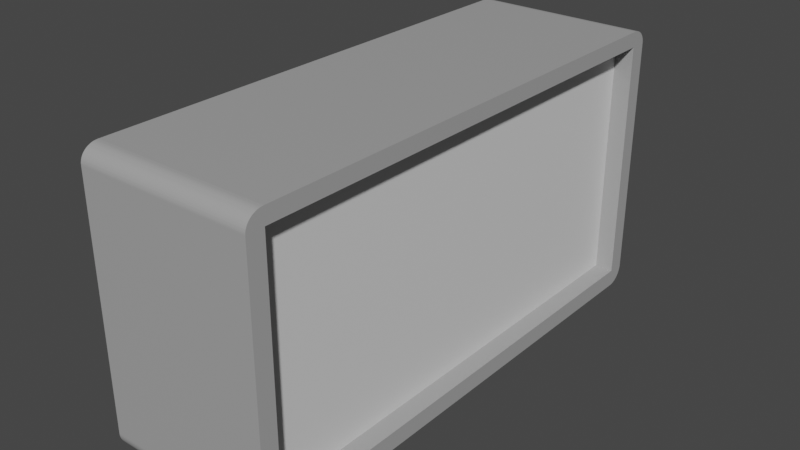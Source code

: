 # Source: timer.blend  (saved by Blender 2.81.16; exported with 4.5.12 LTS)
import bpy
from mathutils import Matrix  # noqa: F401  (used for matrix-valued properties, if any)

bpy.ops.wm.read_factory_settings(use_empty=True)
scene = bpy.context.scene
scene.name = 'Scene'

# ---- collections
col_collection = bpy.data.collections.new('Collection'); scene.collection.children.link(col_collection)

# ---- materials (node trees are filled in below, after node groups)
mat_black = bpy.data.materials.new('Black')
mat_black.use_transparent_shadow = False
mat_grey = bpy.data.materials.new('grey')
mat_grey.use_transparent_shadow = False
mat_lightgrey = bpy.data.materials.new('lightGrey')
mat_lightgrey.use_transparent_shadow = False

# ---- material node trees
mat_black.use_nodes = True; mat_black.node_tree.nodes.clear()
_N = mat_black.node_tree.nodes; _L = mat_black.node_tree.links
n0 = _N.new('ShaderNodeOutputMaterial'); n0.name = 'Material Output'; n0.location = (300, 300)
n1 = _N.new('ShaderNodeBsdfPrincipled'); n1.name = 'Principled BSDF'; n1.location = (10, 300)
n1.distribution = 'GGX'
n1.subsurface_method = 'BURLEY'
n1.inputs[0].default_value = (0.0, 0.0, 0.0, 1.0)
n1.inputs[3].default_value = 1.45
n1.inputs[27].default_value = (0.0, 0.0, 0.0, 1.0)
n1.inputs[28].default_value = 1.0
_L.new(n1.outputs[0], n0.inputs[0])
n0.is_active_output = True
mat_grey.use_nodes = True; mat_grey.node_tree.nodes.clear()
_N = mat_grey.node_tree.nodes; _L = mat_grey.node_tree.links
n0 = _N.new('ShaderNodeOutputMaterial'); n0.name = 'Material Output'; n0.location = (300, 300)
n1 = _N.new('ShaderNodeBsdfPrincipled'); n1.name = 'Principled BSDF'; n1.location = (10, 300)
n1.distribution = 'GGX'
n1.subsurface_method = 'BURLEY'
n1.inputs[0].default_value = (0.3757, 0.3757, 0.3757, 1.0)
n1.inputs[3].default_value = 1.45
n1.inputs[27].default_value = (0.0, 0.0, 0.0, 1.0)
n1.inputs[28].default_value = 1.0
_L.new(n1.outputs[0], n0.inputs[0])
n0.is_active_output = True
mat_lightgrey.use_nodes = True; mat_lightgrey.node_tree.nodes.clear()
_N = mat_lightgrey.node_tree.nodes; _L = mat_lightgrey.node_tree.links
n0 = _N.new('ShaderNodeOutputMaterial'); n0.name = 'Material Output'; n0.location = (300, 300)
n1 = _N.new('ShaderNodeBsdfPrincipled'); n1.name = 'Principled BSDF'; n1.location = (10, 300)
n1.distribution = 'GGX'
n1.subsurface_method = 'BURLEY'
n1.inputs[0].default_value = (0.723, 0.723, 0.723, 1.0)
n1.inputs[3].default_value = 1.45
n1.inputs[27].default_value = (0.0, 0.0, 0.0, 1.0)
n1.inputs[28].default_value = 1.0
_L.new(n1.outputs[0], n0.inputs[0])
n0.is_active_output = True

# ---- world
world_world = bpy.data.worlds.new('World'); scene.world = world_world
world_world.use_nodes = True; world_world.node_tree.nodes.clear()
_N = world_world.node_tree.nodes; _L = world_world.node_tree.links
n0 = _N.new('ShaderNodeOutputWorld'); n0.name = 'World Output'; n0.location = (300, 300)
n1 = _N.new('ShaderNodeBackground'); n1.name = 'Background'; n1.location = (10, 300)
n1.inputs[0].default_value = (0.05088, 0.05088, 0.05088, 1.0)
_L.new(n1.outputs[0], n0.inputs[0])
n0.is_active_output = True
world_world.color = (0.05088, 0.05088, 0.05088)
world_world.use_sun_shadow = False
world_world.sun_shadow_jitter_overblur = 0.0

# ---- meshes
me_cube_001 = bpy.data.meshes.new('Cube.001')
me_cube_001.from_pydata([(-1.0, -1.0, 1.0), (-1.0, 1.0, -1.0), (-1.0, 1.0, 1.0), (1.0, -1.0, 1.0), (1.0, 1.0, -1.0), (-1.0, 4.961, 1.0), (1.0, 4.961, 1.0), (-1.0, 1.0, 2.172), (1.0, 1.0, 2.172), (1.0, 4.763, 1.0), (-1.0, 4.763, 1.0), (-1.0, 4.763, -1.0), (1.0, 4.763, -1.0), (1.0, 4.763, 2.172), (-1.0, 4.763, 2.172), (-1.0, -0.8, -1.0), (-1.0, -0.8, 1.0), (1.0, -0.8, -1.0), (1.0, -0.8, 1.0), (-1.0, -0.8, 2.172), (1.0, -0.8, 2.172), (-1.0, -1.0, -0.8), (-1.0, 1.0, -0.8), (1.0, 1.0, -0.8), (1.0, -1.0, -0.8), (-1.0, 4.961, -0.8), (1.0, 4.961, -0.8), (1.0, 4.763, -0.8), (-1.0, 4.763, -0.8), (1.0, -0.8, -0.8), (-1.0, -0.8, -0.8), (1.0, 4.961, 1.996), (1.0, 1.0, 1.996), (-1.0, 4.961, 1.996), (1.0, -1.0, 1.996), (-1.0, 1.0, 1.996), (-1.0, -1.0, 1.996), (-1.0, 4.763, 1.996), (1.0, 4.763, 1.996), (-1.0, -0.8, 1.996), (1.0, -0.8, 1.996), (0.7866, 1.0, 1.0), (0.7866, 4.763, 1.0), (0.7866, -0.8, 1.0), (0.7866, 1.0, -0.8), (0.7866, 4.763, -0.8), (0.7866, -0.8, -0.8), (0.7866, 1.0, 1.996), (0.7866, 4.763, 1.996), (0.7866, -0.8, 1.996), (-1.0, -0.8, -1.0), (-1.0, -1.0, -0.8), (-1.0, -0.8143, -0.9995), (-1.0, -0.8285, -0.998), (-1.0, -0.8425, -0.9954), (-1.0, -0.8563, -0.9919), (-1.0, -0.8699, -0.9874), (-1.0, -0.8831, -0.9819), (-1.0, -0.8958, -0.9755), (-1.0, -0.9081, -0.9683), (-1.0, -0.9199, -0.9601), (-1.0, -0.931, -0.9511), (-1.0, -0.9414, -0.9414), (-1.0, -0.9511, -0.931), (-1.0, -0.9601, -0.9199), (-1.0, -0.9683, -0.9081), (-1.0, -0.9755, -0.8958), (-1.0, -0.9819, -0.8831), (-1.0, -0.9874, -0.8699), (-1.0, -0.9919, -0.8563), (-1.0, -0.9954, -0.8425), (-1.0, -0.998, -0.8285), (-1.0, -0.9995, -0.8143), (1.0, -1.0, -0.8), (1.0, -0.8, -1.0), (1.0, -0.9995, -0.8143), (1.0, -0.998, -0.8285), (1.0, -0.9954, -0.8425), (1.0, -0.9919, -0.8563), (1.0, -0.9874, -0.8699), (1.0, -0.9819, -0.8831), (1.0, -0.9755, -0.8958), (1.0, -0.9683, -0.9081), (1.0, -0.9601, -0.9199), (1.0, -0.9511, -0.931), (1.0, -0.9414, -0.9414), (1.0, -0.931, -0.9511), (1.0, -0.9199, -0.9601), (1.0, -0.9081, -0.9683), (1.0, -0.8958, -0.9755), (1.0, -0.8831, -0.9819), (1.0, -0.8699, -0.9874), (1.0, -0.8563, -0.9919), (1.0, -0.8425, -0.9954), (1.0, -0.8285, -0.998), (1.0, -0.8143, -0.9995), (-1.0, 4.961, -0.8), (-1.0, 4.763, -1.0), (-1.0, 4.96, -0.8143), (-1.0, 4.959, -0.8285), (-1.0, 4.956, -0.8425), (-1.0, 4.953, -0.8563), (-1.0, 4.948, -0.8699), (-1.0, 4.943, -0.8831), (-1.0, 4.937, -0.8958), (-1.0, 4.929, -0.9081), (-1.0, 4.921, -0.9199), (-1.0, 4.912, -0.931), (-1.0, 4.903, -0.9414), (-1.0, 4.892, -0.9511), (-1.0, 4.881, -0.9601), (-1.0, 4.87, -0.9683), (-1.0, 4.858, -0.9755), (-1.0, 4.845, -0.9819), (-1.0, 4.832, -0.9874), (-1.0, 4.819, -0.9919), (-1.0, 4.805, -0.9954), (-1.0, 4.791, -0.998), (-1.0, 4.777, -0.9995), (1.0, 4.763, -1.0), (1.0, 4.961, -0.8), (1.0, 4.777, -0.9995), (1.0, 4.791, -0.998), (1.0, 4.805, -0.9954), (1.0, 4.819, -0.9919), (1.0, 4.832, -0.9874), (1.0, 4.845, -0.9819), (1.0, 4.858, -0.9755), (1.0, 4.87, -0.9683), (1.0, 4.881, -0.9601), (1.0, 4.892, -0.9511), (1.0, 4.903, -0.9414), (1.0, 4.912, -0.931), (1.0, 4.921, -0.9199), (1.0, 4.929, -0.9081), (1.0, 4.937, -0.8958), (1.0, 4.943, -0.8831), (1.0, 4.948, -0.8699), (1.0, 4.953, -0.8563), (1.0, 4.956, -0.8425), (1.0, 4.959, -0.8285), (1.0, 4.96, -0.8143), (-1.0, -1.0, 1.996), (-1.0, -0.8, 2.172), (-1.0, -0.9995, 2.009), (-1.0, -0.998, 2.021), (-1.0, -0.9954, 2.033), (-1.0, -0.9919, 2.046), (-1.0, -0.9874, 2.057), (-1.0, -0.9819, 2.069), (-1.0, -0.9755, 2.08), (-1.0, -0.9683, 2.091), (-1.0, -0.9601, 2.101), (-1.0, -0.9511, 2.111), (-1.0, -0.9414, 2.12), (-1.0, -0.931, 2.129), (-1.0, -0.9199, 2.137), (-1.0, -0.9081, 2.144), (-1.0, -0.8958, 2.15), (-1.0, -0.8831, 2.156), (-1.0, -0.8699, 2.161), (-1.0, -0.8563, 2.165), (-1.0, -0.8425, 2.168), (-1.0, -0.8285, 2.17), (-1.0, -0.8143, 2.171), (1.0, -0.8, 2.172), (1.0, -1.0, 1.996), (1.0, -0.8143, 2.171), (1.0, -0.8285, 2.17), (1.0, -0.8425, 2.168), (1.0, -0.8563, 2.165), (1.0, -0.8699, 2.161), (1.0, -0.8831, 2.156), (1.0, -0.8958, 2.15), (1.0, -0.9081, 2.144), (1.0, -0.9199, 2.137), (1.0, -0.931, 2.129), (1.0, -0.9414, 2.12), (1.0, -0.9511, 2.111), (1.0, -0.9601, 2.101), (1.0, -0.9683, 2.091), (1.0, -0.9755, 2.08), (1.0, -0.9819, 2.069), (1.0, -0.9874, 2.057), (1.0, -0.9919, 2.046), (1.0, -0.9954, 2.033), (1.0, -0.998, 2.021), (1.0, -0.9995, 2.009), (-1.0, 4.763, 2.172), (-1.0, 4.961, 1.996), (-1.0, 4.777, 2.171), (-1.0, 4.791, 2.17), (-1.0, 4.805, 2.168), (-1.0, 4.819, 2.165), (-1.0, 4.832, 2.161), (-1.0, 4.845, 2.156), (-1.0, 4.858, 2.15), (-1.0, 4.87, 2.144), (-1.0, 4.881, 2.137), (-1.0, 4.892, 2.129), (-1.0, 4.903, 2.12), (-1.0, 4.912, 2.111), (-1.0, 4.921, 2.101), (-1.0, 4.929, 2.091), (-1.0, 4.937, 2.08), (-1.0, 4.943, 2.069), (-1.0, 4.948, 2.057), (-1.0, 4.953, 2.046), (-1.0, 4.956, 2.033), (-1.0, 4.959, 2.021), (-1.0, 4.96, 2.009), (1.0, 4.961, 1.996), (1.0, 4.763, 2.172), (1.0, 4.96, 2.009), (1.0, 4.959, 2.021), (1.0, 4.956, 2.033), (1.0, 4.953, 2.046), (1.0, 4.948, 2.057), (1.0, 4.943, 2.069), (1.0, 4.937, 2.08), (1.0, 4.929, 2.091), (1.0, 4.921, 2.101), (1.0, 4.912, 2.111), (1.0, 4.903, 2.12), (1.0, 4.892, 2.129), (1.0, 4.881, 2.137), (1.0, 4.87, 2.144), (1.0, 4.858, 2.15), (1.0, 4.845, 2.156), (1.0, 4.832, 2.161), (1.0, 4.819, 2.165), (1.0, 4.805, 2.168), (1.0, 4.791, 2.17), (1.0, 4.777, 2.171)], [], [(30, 16, 2, 22), (33, 37, 14, 188, 190, 191, 192, 193, 194, 195, 196, 197, 198, 199, 200, 201, 202, 203, 204, 205, 206, 207, 208, 209, 210, 189), (29, 18, 3, 24), (24, 3, 0, 21), (73, 24, 21, 51), (25, 5, 6, 26), (28, 10, 5, 25), (36, 34, 166, 142), (11, 28, 25, 96, 98, 99, 100, 101, 102, 103, 104, 105, 106, 107, 108, 109, 110, 111, 112, 113, 114, 115, 116, 117, 118, 97), (31, 33, 189, 211), (34, 40, 20, 165, 167, 168, 169, 170, 171, 172, 173, 174, 175, 176, 177, 178, 179, 180, 181, 182, 183, 184, 185, 186, 187, 166), (40, 32, 8, 20), (37, 35, 7, 14), (20, 19, 143, 165), (39, 36, 142, 144, 145, 146, 147, 148, 149, 150, 151, 152, 153, 154, 155, 156, 157, 158, 159, 160, 161, 162, 163, 164, 143, 19), (38, 31, 211, 213, 214, 215, 216, 217, 218, 219, 220, 221, 222, 223, 224, 225, 226, 227, 228, 229, 230, 231, 232, 233, 212, 13), (7, 8, 13, 14), (4, 1, 11, 12), (23, 4, 12, 27), (22, 2, 10, 28), (32, 38, 13, 8), (35, 39, 19, 7), (14, 13, 212, 188), (8, 7, 19, 20), (1, 4, 17, 15), (40, 18, 43, 49), (21, 0, 16, 30), (15, 17, 74, 50), (4, 23, 29, 17), (1, 22, 28, 11), (29, 23, 44, 46), (9, 27, 26, 6), (27, 12, 119, 121, 122, 123, 124, 125, 126, 127, 128, 129, 130, 131, 132, 133, 134, 135, 136, 137, 138, 139, 140, 141, 120, 26), (12, 11, 97, 119), (17, 29, 24, 73, 75, 76, 77, 78, 79, 80, 81, 82, 83, 84, 85, 86, 87, 88, 89, 90, 91, 92, 93, 94, 95, 74), (96, 25, 26, 120), (15, 30, 22, 1), (3, 18, 40, 34), (2, 16, 39, 35), (23, 27, 45, 44), (5, 10, 37, 33), (0, 3, 34, 36), (16, 0, 36, 39), (10, 2, 35, 37), (32, 40, 49, 47), (9, 6, 31, 38), (6, 5, 33, 31), (44, 41, 43, 46), (41, 44, 45, 42), (41, 42, 48, 47), (43, 41, 47, 49), (27, 9, 42, 45), (9, 38, 48, 42), (38, 32, 47, 48), (18, 29, 46, 43), (50, 74, 95, 52), (52, 95, 94, 53), (53, 94, 93, 54), (54, 93, 92, 55), (55, 92, 91, 56), (56, 91, 90, 57), (57, 90, 89, 58), (58, 89, 88, 59), (59, 88, 87, 60), (60, 87, 86, 61), (61, 86, 85, 62), (62, 85, 84, 63), (63, 84, 83, 64), (64, 83, 82, 65), (65, 82, 81, 66), (66, 81, 80, 67), (67, 80, 79, 68), (68, 79, 78, 69), (69, 78, 77, 70), (70, 77, 76, 71), (71, 76, 75, 72), (72, 75, 73, 51), (119, 97, 118, 121), (121, 118, 117, 122), (122, 117, 116, 123), (123, 116, 115, 124), (124, 115, 114, 125), (125, 114, 113, 126), (126, 113, 112, 127), (127, 112, 111, 128), (128, 111, 110, 129), (129, 110, 109, 130), (130, 109, 108, 131), (131, 108, 107, 132), (132, 107, 106, 133), (133, 106, 105, 134), (134, 105, 104, 135), (135, 104, 103, 136), (136, 103, 102, 137), (137, 102, 101, 138), (138, 101, 100, 139), (139, 100, 99, 140), (140, 99, 98, 141), (141, 98, 96, 120), (165, 143, 164, 167), (167, 164, 163, 168), (168, 163, 162, 169), (169, 162, 161, 170), (170, 161, 160, 171), (171, 160, 159, 172), (172, 159, 158, 173), (173, 158, 157, 174), (174, 157, 156, 175), (175, 156, 155, 176), (176, 155, 154, 177), (177, 154, 153, 178), (178, 153, 152, 179), (179, 152, 151, 180), (180, 151, 150, 181), (181, 150, 149, 182), (182, 149, 148, 183), (183, 148, 147, 184), (184, 147, 146, 185), (185, 146, 145, 186), (186, 145, 144, 187), (187, 144, 142, 166), (188, 212, 233, 190), (190, 233, 232, 191), (191, 232, 231, 192), (192, 231, 230, 193), (193, 230, 229, 194), (194, 229, 228, 195), (195, 228, 227, 196), (196, 227, 226, 197), (197, 226, 225, 198), (198, 225, 224, 199), (199, 224, 223, 200), (200, 223, 222, 201), (201, 222, 221, 202), (202, 221, 220, 203), (203, 220, 219, 204), (204, 219, 218, 205), (205, 218, 217, 206), (206, 217, 216, 207), (207, 216, 215, 208), (208, 215, 214, 209), (209, 214, 213, 210), (210, 213, 211, 189), (50, 52, 53, 54, 55, 56, 57, 58, 59, 60, 61, 62, 63, 64, 65, 66, 67, 68, 69, 70, 71, 72, 51, 21, 30, 15)])
me_cube_001.polygons.foreach_set('material_index', [1, 1, 1, 1, 1, 1, 1, 1, 1, 1, 1, 1, 1, 1, 1, 1, 1, 1, 1, 1, 1, 1, 1, 1, 1, 1, 1, 1, 1, 1, 1, 1, 1, 1, 1, 1, 1, 1, 1, 1, 1, 1, 1, 1, 1, 1, 1, 2, 2, 2, 2, 1, 1, 1, 1, 1, 1, 1, 1, 1, 1, 1, 1, 1, 1, 1, 1, 1, 1, 1, 1, 1, 1, 1, 1, 1, 1, 1, 1, 1, 1, 1, 1, 1, 1, 1, 1, 1, 1, 1, 1, 1, 1, 1, 1, 1, 1, 1, 1, 1, 1, 1, 1, 1, 1, 1, 1, 1, 1, 1, 1, 1, 1, 1, 1, 1, 1, 1, 1, 1, 1, 1, 1, 1, 1, 1, 1, 1, 1, 1, 1, 1, 1, 1, 1, 1, 1, 1, 1, 1, 1, 1, 1, 1])
_uv = me_cube_001.uv_layers.new(name='UVMap')
_uv.uv.foreach_set('vector', [0.4, 0.025, 0.625, 0.025, 0.625, 0.25, 0.4, 0.25, 0.625, 0.25, 0.625, 0.25, 0.625, 0.25, 0.625, 0.25, 0.625, 0.25, 0.625, 0.25, 0.625, 0.25, 0.625, 0.25, 0.625, 0.25, 0.625, 0.25, 0.625, 0.25, 0.625, 0.25, 0.625, 0.25, 0.625, 0.25, 0.625, 0.25, 0.625, 0.25, 0.625, 0.25, 0.625, 0.25, 0.625, 0.25, 0.625, 0.25, 0.625, 0.25, 0.625, 0.25, 0.625, 0.25, 0.625, 0.25, 0.625, 0.25, 0.625, 0.25, 0.4, 0.725, 0.625, 0.725, 0.625, 0.75, 0.4, 0.75, 0.4, 0.75, 0.625, 0.75, 0.625, 1.0, 0.4, 1.0, 0.4, 0.75, 0.4, 0.75, 0.4, 1.0, 0.4, 1.0, 0.4, 0.25, 0.625, 0.25, 0.625, 0.5, 0.4, 0.5, 0.4, 0.25, 0.625, 0.25, 0.625, 0.25, 0.4, 0.25, 0.625, 1.0, 0.625, 0.75, 0.625, 0.75, 0.625, 1.0, 0.375, 0.25, 0.4, 0.25, 0.4, 0.25, 0.4, 0.25, 0.3982, 0.25, 0.3964, 0.25, 0.3947, 0.25, 0.393, 0.25, 0.3913, 0.25, 0.3896, 0.25, 0.388, 0.25, 0.3865, 0.25, 0.385, 0.25, 0.3836, 0.25, 0.3823, 0.25, 0.3811, 0.25, 0.38, 0.25, 0.379, 0.25, 0.3781, 0.25, 0.3773, 0.25, 0.3766, 0.25, 0.376, 0.25, 0.3756, 0.25, 0.3753, 0.25, 0.3751, 0.25, 0.375, 0.25, 0.625, 0.5, 0.625, 0.25, 0.625, 0.25, 0.625, 0.5, 0.625, 0.75, 0.625, 0.725, 0.625, 0.725, 0.625, 0.725, 0.625, 0.7268, 0.625, 0.7286, 0.625, 0.7303, 0.625, 0.732, 0.625, 0.7337, 0.625, 0.7354, 0.625, 0.737, 0.625, 0.7385, 0.625, 0.74, 0.625, 0.7414, 0.625, 0.7427, 0.625, 0.7439, 0.625, 0.745, 0.625, 0.746, 0.625, 0.7469, 0.625, 0.7477, 0.625, 0.7484, 0.625, 0.749, 0.625, 0.7494, 0.625, 0.7497, 0.625, 0.7499, 0.625, 0.75, 0.625, 0.725, 0.625, 0.5, 0.625, 0.5, 0.625, 0.725, 0.625, 0.25, 0.625, 0.25, 0.625, 0.25, 0.625, 0.25, 0.625, 0.725, 0.875, 0.725, 0.875, 0.725, 0.625, 0.725, 0.625, 0.025, 0.625, 0.0, 0.625, 0.0, 0.625, 6.37e-05, 0.625, 0.0002545, 0.625, 0.0005713, 0.625, 0.001013, 0.625, 0.001576, 0.625, 0.002259, 0.625, 0.003058, 0.625, 0.003969, 0.625, 0.004986, 0.625, 0.006106, 0.625, 0.007322, 0.625, 0.008628, 0.625, 0.01002, 0.625, 0.01148, 0.625, 0.01302, 0.625, 0.01461, 0.625, 0.01626, 0.625, 0.01796, 0.625, 0.01969, 0.625, 0.02144, 0.625, 0.02322, 0.625, 0.025, 0.625, 0.025, 0.625, 0.5, 0.625, 0.5, 0.625, 0.5, 0.625, 0.5, 0.625, 0.5, 0.625, 0.5, 0.625, 0.5, 0.625, 0.5, 0.625, 0.5, 0.625, 0.5, 0.625, 0.5, 0.625, 0.5, 0.625, 0.5, 0.625, 0.5, 0.625, 0.5, 0.625, 0.5, 0.625, 0.5, 0.625, 0.5, 0.625, 0.5, 0.625, 0.5, 0.625, 0.5, 0.625, 0.5, 0.625, 0.5, 0.625, 0.5, 0.625, 0.5, 0.625, 0.5, 0.875, 0.5, 0.625, 0.5, 0.625, 0.5, 0.875, 0.5, 0.375, 0.5, 0.125, 0.5, 0.125, 0.5, 0.375, 0.5, 0.4, 0.5, 0.375, 0.5, 0.375, 0.5, 0.4, 0.5, 0.4, 0.25, 0.625, 0.25, 0.625, 0.25, 0.4, 0.25, 0.625, 0.5, 0.625, 0.5, 0.625, 0.5, 0.625, 0.5, 0.625, 0.25, 0.625, 0.025, 0.625, 0.025, 0.625, 0.25, 0.875, 0.5, 0.625, 0.5, 0.625, 0.5, 0.875, 0.5, 0.625, 0.5, 0.875, 0.5, 0.875, 0.725, 0.625, 0.725, 0.125, 0.5, 0.375, 0.5, 0.375, 0.725, 0.125, 0.725, 0.625, 0.725, 0.625, 0.725, 0.625, 0.725, 0.625, 0.725, 0.4, 0.0, 0.625, 0.0, 0.625, 0.025, 0.4, 0.025, 0.125, 0.725, 0.375, 0.725, 0.375, 0.725, 0.125, 0.725, 0.375, 0.5, 0.4, 0.5, 0.4, 0.725, 0.375, 0.725, 0.375, 0.25, 0.4, 0.25, 0.4, 0.25, 0.375, 0.25, 0.4, 0.725, 0.4, 0.5, 0.4, 0.5, 0.4, 0.725, 0.625, 0.5, 0.4, 0.5, 0.4, 0.5, 0.625, 0.5, 0.4, 0.5, 0.375, 0.5, 0.375, 0.5, 0.3751, 0.5, 0.3753, 0.5, 0.3756, 0.5, 0.376, 0.5, 0.3766, 0.5, 0.3773, 0.5, 0.3781, 0.5, 0.379, 0.5, 0.38, 0.5, 0.3811, 0.5, 0.3823, 0.5, 0.3836, 0.5, 0.385, 0.5, 0.3865, 0.5, 0.388, 0.5, 0.3896, 0.5, 0.3913, 0.5, 0.393, 0.5, 0.3947, 0.5, 0.3964, 0.5, 0.3982, 0.5, 0.4, 0.5, 0.4, 0.5, 0.375, 0.5, 0.125, 0.5, 0.125, 0.5, 0.375, 0.5, 0.375, 0.725, 0.4, 0.725, 0.4, 0.75, 0.4, 0.75, 0.3982, 0.7499, 0.3964, 0.7497, 0.3947, 0.7494, 0.393, 0.749, 0.3913, 0.7484, 0.3896, 0.7477, 0.388, 0.7469, 0.3865, 0.746, 0.385, 0.745, 0.3836, 0.7439, 0.3823, 0.7427, 0.3811, 0.7414, 0.38, 0.74, 0.379, 0.7385, 0.3781, 0.737, 0.3773, 0.7354, 0.3766, 0.7337, 0.376, 0.732, 0.3756, 0.7303, 0.3753, 0.7286, 0.3751, 0.7268, 0.375, 0.725, 0.4, 0.25, 0.4, 0.25, 0.4, 0.5, 0.4, 0.5, 0.375, 0.025, 0.4, 0.025, 0.4, 0.25, 0.375, 0.25, 0.625, 0.75, 0.625, 0.725, 0.625, 0.725, 0.625, 0.75, 0.625, 0.25, 0.625, 0.025, 0.625, 0.025, 0.625, 0.25, 0.4, 0.5, 0.4, 0.5, 0.4, 0.5, 0.4, 0.5, 0.625, 0.25, 0.625, 0.25, 0.625, 0.25, 0.625, 0.25, 0.625, 1.0, 0.625, 0.75, 0.625, 0.75, 0.625, 1.0, 0.625, 0.025, 0.625, 0.0, 0.625, 0.0, 0.625, 0.025, 0.625, 0.25, 0.625, 0.25, 0.625, 0.25, 0.625, 0.25, 0.625, 0.5, 0.625, 0.725, 0.625, 0.725, 0.625, 0.5, 0.625, 0.5, 0.625, 0.5, 0.625, 0.5, 0.625, 0.5, 0.625, 0.5, 0.625, 0.25, 0.625, 0.25, 0.625, 0.5, 0.4, 0.5, 0.625, 0.5, 0.625, 0.725, 0.4, 0.725, 0.625, 0.5, 0.4, 0.5, 0.4, 0.5, 0.625, 0.5, 0.625, 0.5, 0.625, 0.5, 0.625, 0.5, 0.625, 0.5, 0.625, 0.725, 0.625, 0.5, 0.625, 0.5, 0.625, 0.725, 0.4, 0.5, 0.625, 0.5, 0.625, 0.5, 0.4, 0.5, 0.625, 0.5, 0.625, 0.5, 0.625, 0.5, 0.625, 0.5, 0.625, 0.5, 0.625, 0.5, 0.625, 0.5, 0.625, 0.5, 0.625, 0.725, 0.4, 0.725, 0.4, 0.725, 0.625, 0.725, 0.125, 0.725, 0.375, 0.725, 0.375, 0.7268, 0.125, 0.7268, 0.125, 0.7268, 0.375, 0.7268, 0.375, 0.7286, 0.125, 0.7286, 0.125, 0.7286, 0.375, 0.7286, 0.375, 0.7303, 0.125, 0.7303, 0.125, 0.7303, 0.375, 0.7303, 0.375, 0.732, 0.125, 0.732, 0.125, 0.732, 0.375, 0.732, 0.375, 0.7337, 0.125, 0.7337, 0.125, 0.7337, 0.375, 0.7337, 0.375, 0.7354, 0.125, 0.7354, 0.125, 0.7354, 0.375, 0.7354, 0.375, 0.737, 0.125, 0.737, 0.125, 0.737, 0.375, 0.737, 0.375, 0.7385, 0.125, 0.7385, 0.125, 0.7385, 0.375, 0.7385, 0.375, 0.74, 0.125, 0.74, 0.125, 0.74, 0.375, 0.74, 0.375, 0.7414, 0.125, 0.7414, 0.125, 0.7414, 0.375, 0.7414, 0.375, 0.75, 0.125, 0.75, 0.375, 1.0, 0.375, 0.75, 0.3836, 0.75, 0.3836, 1.0, 0.3836, 1.0, 0.3836, 0.75, 0.385, 0.75, 0.385, 1.0, 0.385, 1.0, 0.385, 0.75, 0.3865, 0.75, 0.3865, 1.0, 0.3865, 1.0, 0.3865, 0.75, 0.388, 0.75, 0.388, 1.0, 0.388, 1.0, 0.388, 0.75, 0.3896, 0.75, 0.3896, 1.0, 0.3896, 1.0, 0.3896, 0.75, 0.3913, 0.75, 0.3913, 1.0, 0.3913, 1.0, 0.3913, 0.75, 0.393, 0.75, 0.393, 1.0, 0.393, 1.0, 0.393, 0.75, 0.3947, 0.75, 0.3947, 1.0, 0.3947, 1.0, 0.3947, 0.75, 0.3964, 0.75, 0.3964, 1.0, 0.3964, 1.0, 0.3964, 0.75, 0.3982, 0.75, 0.3982, 1.0, 0.3982, 1.0, 0.3982, 0.75, 0.4, 0.75, 0.4, 1.0, 0.375, 0.5, 0.125, 0.5, 0.125, 0.5, 0.375, 0.5, 0.375, 0.5, 0.125, 0.5, 0.125, 0.5, 0.375, 0.5, 0.375, 0.5, 0.125, 0.5, 0.125, 0.5, 0.375, 0.5, 0.375, 0.5, 0.125, 0.5, 0.125, 0.5, 0.375, 0.5, 0.375, 0.5, 0.125, 0.5, 0.125, 0.5, 0.375, 0.5, 0.375, 0.5, 0.125, 0.5, 0.125, 0.5, 0.375, 0.5, 0.375, 0.5, 0.125, 0.5, 0.125, 0.5, 0.375, 0.5, 0.375, 0.5, 0.125, 0.5, 0.125, 0.5, 0.375, 0.5, 0.375, 0.5, 0.125, 0.5, 0.125, 0.5, 0.375, 0.5, 0.375, 0.5, 0.125, 0.5, 0.125, 0.5, 0.375, 0.5, 0.375, 0.5, 0.125, 0.5, 0.125, 0.5, 0.375, 0.5, 0.375, 0.5, 0.375, 0.25, 0.3836, 0.25, 0.3836, 0.5, 0.3836, 0.5, 0.3836, 0.25, 0.385, 0.25, 0.385, 0.5, 0.385, 0.5, 0.385, 0.25, 0.3865, 0.25, 0.3865, 0.5, 0.3865, 0.5, 0.3865, 0.25, 0.388, 0.25, 0.388, 0.5, 0.388, 0.5, 0.388, 0.25, 0.3896, 0.25, 0.3896, 0.5, 0.3896, 0.5, 0.3896, 0.25, 0.3913, 0.25, 0.3913, 0.5, 0.3913, 0.5, 0.3913, 0.25, 0.393, 0.25, 0.393, 0.5, 0.393, 0.5, 0.393, 0.25, 0.3947, 0.25, 0.3947, 0.5, 0.3947, 0.5, 0.3947, 0.25, 0.3964, 0.25, 0.3964, 0.5, 0.3964, 0.5, 0.3964, 0.25, 0.3982, 0.25, 0.3982, 0.5, 0.3982, 0.5, 0.3982, 0.25, 0.4, 0.25, 0.4, 0.5, 0.625, 0.725, 0.875, 0.725, 0.875, 0.7268, 0.625, 0.7268, 0.625, 0.7268, 0.875, 0.7268, 0.875, 0.7286, 0.625, 0.7286, 0.625, 0.7286, 0.875, 0.7286, 0.875, 0.7303, 0.625, 0.7303, 0.625, 0.7303, 0.875, 0.7303, 0.875, 0.732, 0.625, 0.732, 0.625, 0.732, 0.875, 0.732, 0.875, 0.7337, 0.625, 0.7337, 0.625, 0.7337, 0.875, 0.7337, 0.875, 0.7354, 0.625, 0.7354, 0.625, 0.7354, 0.875, 0.7354, 0.875, 0.737, 0.625, 0.737, 0.625, 0.737, 0.875, 0.737, 0.875, 0.7385, 0.625, 0.7385, 0.625, 0.7385, 0.875, 0.7385, 0.875, 0.74, 0.625, 0.74, 0.625, 0.74, 0.875, 0.74, 0.875, 0.7414, 0.625, 0.7414, 0.625, 0.7414, 0.875, 0.7414, 0.875, 0.75, 0.625, 0.75, 0.625, 0.75, 0.625, 1.0, 0.625, 1.0, 0.625, 0.75, 0.625, 0.75, 0.625, 1.0, 0.625, 1.0, 0.625, 0.75, 0.625, 0.75, 0.625, 1.0, 0.625, 1.0, 0.625, 0.75, 0.625, 0.75, 0.625, 1.0, 0.625, 1.0, 0.625, 0.75, 0.625, 0.75, 0.625, 1.0, 0.625, 1.0, 0.625, 0.75, 0.625, 0.75, 0.625, 1.0, 0.625, 1.0, 0.625, 0.75, 0.625, 0.75, 0.625, 1.0, 0.625, 1.0, 0.625, 0.75, 0.625, 0.75, 0.625, 1.0, 0.625, 1.0, 0.625, 0.75, 0.625, 0.75, 0.625, 1.0, 0.625, 1.0, 0.625, 0.75, 0.625, 0.75, 0.625, 1.0, 0.625, 1.0, 0.625, 0.75, 0.625, 0.75, 0.625, 1.0, 0.625, 1.0, 0.625, 0.75, 0.875, 0.5, 0.625, 0.5, 0.625, 0.5, 0.875, 0.5, 0.875, 0.5, 0.625, 0.5, 0.625, 0.5, 0.875, 0.5, 0.875, 0.5, 0.625, 0.5, 0.625, 0.5, 0.875, 0.5, 0.875, 0.5, 0.625, 0.5, 0.625, 0.5, 0.875, 0.5, 0.875, 0.5, 0.625, 0.5, 0.625, 0.5, 0.875, 0.5, 0.875, 0.5, 0.625, 0.5, 0.625, 0.5, 0.875, 0.5, 0.875, 0.5, 0.625, 0.5, 0.625, 0.5, 0.875, 0.5, 0.875, 0.5, 0.625, 0.5, 0.625, 0.5, 0.875, 0.5, 0.875, 0.5, 0.625, 0.5, 0.625, 0.5, 0.875, 0.5, 0.875, 0.5, 0.625, 0.5, 0.625, 0.5, 0.875, 0.5, 0.875, 0.5, 0.625, 0.5, 0.625, 0.5, 0.875, 0.5, 0.625, 0.25, 0.625, 0.5, 0.625, 0.5, 0.625, 0.25, 0.625, 0.25, 0.625, 0.5, 0.625, 0.5, 0.625, 0.25, 0.625, 0.25, 0.625, 0.5, 0.625, 0.5, 0.625, 0.25, 0.625, 0.25, 0.625, 0.5, 0.625, 0.5, 0.625, 0.25, 0.625, 0.25, 0.625, 0.5, 0.625, 0.5, 0.625, 0.25, 0.625, 0.25, 0.625, 0.5, 0.625, 0.5, 0.625, 0.25, 0.625, 0.25, 0.625, 0.5, 0.625, 0.5, 0.625, 0.25, 0.625, 0.25, 0.625, 0.5, 0.625, 0.5, 0.625, 0.25, 0.625, 0.25, 0.625, 0.5, 0.625, 0.5, 0.625, 0.25, 0.625, 0.25, 0.625, 0.5, 0.625, 0.5, 0.625, 0.25, 0.625, 0.25, 0.625, 0.5, 0.625, 0.5, 0.625, 0.25, 0.375, 0.025, 0.3751, 0.02322, 0.3753, 0.02144, 0.3756, 0.01969, 0.376, 0.01796, 0.3766, 0.01626, 0.3773, 0.01461, 0.3781, 0.01302, 0.379, 0.01148, 0.38, 0.01002, 0.3811, 0.008628, 0.3823, 0.007322, 0.3836, 0.006106, 0.385, 0.004986, 0.3865, 0.003969, 0.388, 0.003058, 0.3896, 0.002259, 0.3913, 0.001576, 0.393, 0.001013, 0.3947, 0.0005713, 0.3964, 0.0002545, 0.3982, 6.37e-05, 0.4, 0.0, 0.4, 0.0, 0.4, 0.025, 0.375, 0.025])
me_cube_001.materials.append(mat_black)
me_cube_001.materials.append(mat_grey)
me_cube_001.materials.append(mat_lightgrey)
me_cube_001.use_remesh_fix_poles = True
me_cube_001.use_remesh_preserve_attributes = False
me_cube_001.use_mirror_vertex_groups = False
me_cube_001.update()

# ---- objects
ob_cube = bpy.data.objects.new('Cube', me_cube_001)

# ---- transforms, parenting, visibility, modifiers, constraints
ob_cube.location = (0.0, 0.0, 0.0)
ob_cube.scale = (0.07412, 0.07412, 0.07412)
ob_cube.lineart.crease_threshold = 0.0

# ---- collection membership
col_collection.objects.link(ob_cube)

# ---- scene / render settings (as saved in the file)
scene.frame_start = 1; scene.frame_end = 250; scene.frame_set(1)
scene.render.engine = 'BLENDER_EEVEE_NEXT'
scene.cycles.use_denoising = False
scene.cycles.samples = 128
scene.cycles.sampling_pattern = 'TABULATED_SOBOL'
scene.cycles.use_adaptive_sampling = False
scene.cycles.use_light_tree = False
scene.view_settings.view_transform = 'Filmic'
bpy.context.view_layer.update()

# ---- added for rendering (the .blend has no active camera and no usable light): camera, sun
cam_auto = bpy.data.cameras.new('AutoCamera')
cam_auto.lens = 50.0
cam_auto.sensor_width = 36.0
cam_auto.clip_end = 1000.0
ob_auto_camera = bpy.data.objects.new('AutoCamera', cam_auto)
scene.collection.objects.link(ob_auto_camera)
ob_auto_camera.location = (0.482903, -0.432705, 0.429748)
ob_auto_camera.rotation_euler = (1.09748, -7.21219e-08, 0.694738)
scene.camera = ob_auto_camera
light_auto_sun = bpy.data.lights.new('AutoSun', 'SUN')
light_auto_sun.energy = 3.0
light_auto_sun.angle = 0.0523599
ob_auto_sun = bpy.data.objects.new('AutoSun', light_auto_sun)
scene.collection.objects.link(ob_auto_sun)
ob_auto_sun.rotation_euler = (0.872665, 0.174533, 0.523599)
bpy.context.view_layer.update()
